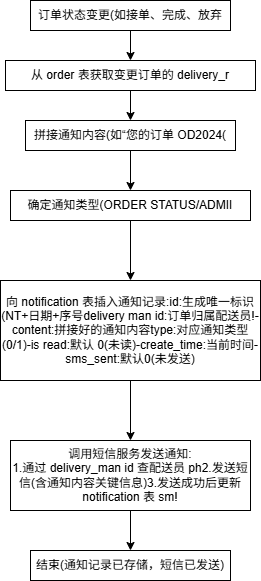

The diagram above was exported from draw.io. Its source (the exported page's mxGraphModel, read from the mxfile embedded in the PNG):
<mxGraphModel dx="828" dy="626" grid="0" gridSize="10" guides="1" tooltips="1" connect="1" arrows="1" fold="1" page="1" pageScale="1" pageWidth="827" pageHeight="1169" math="0" shadow="0">
  <root>
    <mxCell id="0" />
    <mxCell id="1" parent="0" />
    <mxCell id="BibYXqbmgbLRxOIQNPCF-8" style="edgeStyle=orthogonalEdgeStyle;rounded=0;orthogonalLoop=1;jettySize=auto;html=1;entryX=0.5;entryY=0;entryDx=0;entryDy=0;" edge="1" parent="1" source="BibYXqbmgbLRxOIQNPCF-1" target="BibYXqbmgbLRxOIQNPCF-2">
      <mxGeometry relative="1" as="geometry" />
    </mxCell>
    <mxCell id="BibYXqbmgbLRxOIQNPCF-1" value="订单状态变更(如接单、完成、放弃" style="rounded=0;whiteSpace=wrap;html=1;" vertex="1" parent="1">
      <mxGeometry x="240" y="30" width="200" height="30" as="geometry" />
    </mxCell>
    <mxCell id="BibYXqbmgbLRxOIQNPCF-9" style="edgeStyle=orthogonalEdgeStyle;rounded=0;orthogonalLoop=1;jettySize=auto;html=1;" edge="1" parent="1" source="BibYXqbmgbLRxOIQNPCF-2" target="BibYXqbmgbLRxOIQNPCF-3">
      <mxGeometry relative="1" as="geometry" />
    </mxCell>
    <mxCell id="BibYXqbmgbLRxOIQNPCF-2" value="从 order 表获取变更订单的 delivery_r" style="rounded=0;whiteSpace=wrap;html=1;" vertex="1" parent="1">
      <mxGeometry x="215" y="90" width="250" height="30" as="geometry" />
    </mxCell>
    <mxCell id="BibYXqbmgbLRxOIQNPCF-10" style="edgeStyle=orthogonalEdgeStyle;rounded=0;orthogonalLoop=1;jettySize=auto;html=1;" edge="1" parent="1" source="BibYXqbmgbLRxOIQNPCF-3" target="BibYXqbmgbLRxOIQNPCF-4">
      <mxGeometry relative="1" as="geometry" />
    </mxCell>
    <mxCell id="BibYXqbmgbLRxOIQNPCF-3" value="拼接通知内容(如“您的订单 OD2024(" style="rounded=0;whiteSpace=wrap;html=1;" vertex="1" parent="1">
      <mxGeometry x="235" y="150" width="210" height="30" as="geometry" />
    </mxCell>
    <mxCell id="BibYXqbmgbLRxOIQNPCF-11" style="edgeStyle=orthogonalEdgeStyle;rounded=0;orthogonalLoop=1;jettySize=auto;html=1;entryX=0.5;entryY=0;entryDx=0;entryDy=0;" edge="1" parent="1" source="BibYXqbmgbLRxOIQNPCF-4" target="BibYXqbmgbLRxOIQNPCF-5">
      <mxGeometry relative="1" as="geometry" />
    </mxCell>
    <mxCell id="BibYXqbmgbLRxOIQNPCF-4" value="确定通知类型(ORDER STATUS/ADMII" style="rounded=0;whiteSpace=wrap;html=1;" vertex="1" parent="1">
      <mxGeometry x="220" y="220" width="240" height="30" as="geometry" />
    </mxCell>
    <mxCell id="BibYXqbmgbLRxOIQNPCF-12" style="edgeStyle=orthogonalEdgeStyle;rounded=0;orthogonalLoop=1;jettySize=auto;html=1;entryX=0.5;entryY=0;entryDx=0;entryDy=0;" edge="1" parent="1" source="BibYXqbmgbLRxOIQNPCF-5" target="BibYXqbmgbLRxOIQNPCF-6">
      <mxGeometry relative="1" as="geometry" />
    </mxCell>
    <mxCell id="BibYXqbmgbLRxOIQNPCF-5" value="向 notification 表插入通知记录:id:生成唯一标识(NT+日期+序号delivery man id:订单归属配送员!-content:拼接好的通知内容type:对应通知类型(0/1)-is read:默认 0(未读)-create_time:当前时间-sms_sent:默认0(未发送)" style="rounded=0;whiteSpace=wrap;html=1;" vertex="1" parent="1">
      <mxGeometry x="210" y="310" width="260" height="100" as="geometry" />
    </mxCell>
    <mxCell id="BibYXqbmgbLRxOIQNPCF-13" style="edgeStyle=orthogonalEdgeStyle;rounded=0;orthogonalLoop=1;jettySize=auto;html=1;entryX=0.5;entryY=0;entryDx=0;entryDy=0;" edge="1" parent="1" source="BibYXqbmgbLRxOIQNPCF-6" target="BibYXqbmgbLRxOIQNPCF-7">
      <mxGeometry relative="1" as="geometry" />
    </mxCell>
    <mxCell id="BibYXqbmgbLRxOIQNPCF-6" value="&lt;div&gt;调用短信服务发送通知:&lt;/div&gt;&lt;div&gt;1.通过 delivery_man id 查配送员 ph2.发送短信(含通知内容关键信息)3.发送成功后更新 notification 表 sm!&lt;/div&gt;" style="rounded=0;whiteSpace=wrap;html=1;" vertex="1" parent="1">
      <mxGeometry x="220" y="470" width="240" height="70" as="geometry" />
    </mxCell>
    <mxCell id="BibYXqbmgbLRxOIQNPCF-7" value="结束(通知记录已存储，短信已发送)" style="rounded=0;whiteSpace=wrap;html=1;" vertex="1" parent="1">
      <mxGeometry x="240" y="580" width="200" height="30" as="geometry" />
    </mxCell>
  </root>
</mxGraphModel>